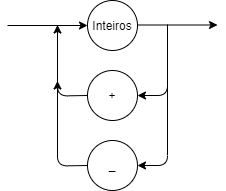

The diagram above was exported from draw.io. Its source (the exported page's mxGraphModel, read from the mxfile embedded in the PNG):
<mxGraphModel dx="593" dy="313" grid="1" gridSize="10" guides="1" tooltips="1" connect="1" arrows="1" fold="1" page="1" pageScale="1" pageWidth="827" pageHeight="1169" math="0" shadow="0">
  <root>
    <mxCell id="0" />
    <mxCell id="1" parent="0" />
    <mxCell id="hbvRryvEfZ_lu0Lq8QZM-3" value="Inteiros" style="ellipse;whiteSpace=wrap;html=1;" vertex="1" parent="1">
      <mxGeometry x="350" y="120" width="50" height="50" as="geometry" />
    </mxCell>
    <mxCell id="hbvRryvEfZ_lu0Lq8QZM-5" value="+" style="ellipse;whiteSpace=wrap;html=1;" vertex="1" parent="1">
      <mxGeometry x="350" y="190" width="50" height="50" as="geometry" />
    </mxCell>
    <mxCell id="hbvRryvEfZ_lu0Lq8QZM-6" value="_" style="ellipse;whiteSpace=wrap;html=1;" vertex="1" parent="1">
      <mxGeometry x="350" y="260" width="50" height="50" as="geometry" />
    </mxCell>
    <mxCell id="hbvRryvEfZ_lu0Lq8QZM-7" value="" style="endArrow=classic;html=1;entryX=0;entryY=0.5;entryDx=0;entryDy=0;" edge="1" parent="1" target="hbvRryvEfZ_lu0Lq8QZM-3">
      <mxGeometry width="50" height="50" relative="1" as="geometry">
        <mxPoint x="270" y="145" as="sourcePoint" />
        <mxPoint x="310" y="130" as="targetPoint" />
      </mxGeometry>
    </mxCell>
    <mxCell id="hbvRryvEfZ_lu0Lq8QZM-8" value="" style="endArrow=classic;html=1;entryX=0;entryY=0.5;entryDx=0;entryDy=0;" edge="1" parent="1">
      <mxGeometry width="50" height="50" relative="1" as="geometry">
        <mxPoint x="400" y="144.5" as="sourcePoint" />
        <mxPoint x="480" y="144.5" as="targetPoint" />
      </mxGeometry>
    </mxCell>
    <mxCell id="hbvRryvEfZ_lu0Lq8QZM-9" value="" style="endArrow=classic;html=1;entryX=1;entryY=0.5;entryDx=0;entryDy=0;" edge="1" parent="1" target="hbvRryvEfZ_lu0Lq8QZM-5">
      <mxGeometry width="50" height="50" relative="1" as="geometry">
        <mxPoint x="430" y="144" as="sourcePoint" />
        <mxPoint x="430" y="204" as="targetPoint" />
        <Array as="points">
          <mxPoint x="430" y="215" />
        </Array>
      </mxGeometry>
    </mxCell>
    <mxCell id="hbvRryvEfZ_lu0Lq8QZM-10" value="" style="endArrow=classic;html=1;entryX=1;entryY=0.5;entryDx=0;entryDy=0;" edge="1" parent="1" target="hbvRryvEfZ_lu0Lq8QZM-6">
      <mxGeometry width="50" height="50" relative="1" as="geometry">
        <mxPoint x="430" y="200" as="sourcePoint" />
        <mxPoint x="399.9999999999984" y="281" as="targetPoint" />
        <Array as="points">
          <mxPoint x="430" y="285" />
        </Array>
      </mxGeometry>
    </mxCell>
    <mxCell id="hbvRryvEfZ_lu0Lq8QZM-11" value="" style="endArrow=classic;html=1;entryX=1;entryY=0.5;entryDx=0;entryDy=0;exitX=0;exitY=0.5;exitDx=0;exitDy=0;" edge="1" parent="1" source="hbvRryvEfZ_lu0Lq8QZM-5">
      <mxGeometry width="50" height="50" relative="1" as="geometry">
        <mxPoint x="289.99999999999966" y="215.5" as="sourcePoint" />
        <mxPoint x="320" y="144.5" as="targetPoint" />
        <Array as="points">
          <mxPoint x="320" y="215.5" />
        </Array>
      </mxGeometry>
    </mxCell>
    <mxCell id="hbvRryvEfZ_lu0Lq8QZM-12" value="" style="endArrow=classic;html=1;entryX=1;entryY=0.5;entryDx=0;entryDy=0;exitX=0;exitY=0.5;exitDx=0;exitDy=0;" edge="1" parent="1" source="hbvRryvEfZ_lu0Lq8QZM-6">
      <mxGeometry width="50" height="50" relative="1" as="geometry">
        <mxPoint x="289.99999999999966" y="285.5" as="sourcePoint" />
        <mxPoint x="320" y="200.5" as="targetPoint" />
        <Array as="points">
          <mxPoint x="320" y="285.5" />
        </Array>
      </mxGeometry>
    </mxCell>
  </root>
</mxGraphModel>